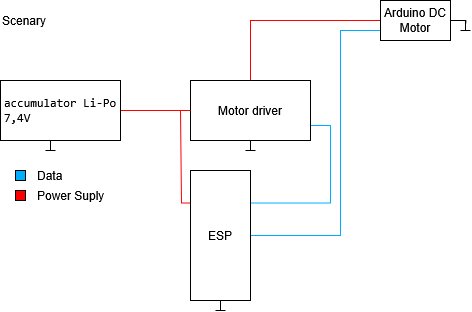

The diagram above was exported from draw.io. Its source (the exported page's mxGraphModel, read from the mxfile embedded in the PNG):
<mxGraphModel dx="983" dy="537" grid="1" gridSize="10" guides="1" tooltips="1" connect="1" arrows="1" fold="1" page="1" pageScale="1" pageWidth="850" pageHeight="1100" math="0" shadow="0">
  <root>
    <mxCell id="0" />
    <mxCell id="1" parent="0" />
    <mxCell id="sMoeYBtyqHSTWdhKIdmO-48" style="edgeStyle=orthogonalEdgeStyle;rounded=0;orthogonalLoop=1;jettySize=auto;html=1;exitX=0.5;exitY=0;exitDx=0;exitDy=0;entryX=0;entryY=0.5;entryDx=0;entryDy=0;endArrow=none;startFill=0;strokeColor=#FF0000;" edge="1" parent="1" source="sMoeYBtyqHSTWdhKIdmO-71" target="sMoeYBtyqHSTWdhKIdmO-76">
      <mxGeometry relative="1" as="geometry" />
    </mxCell>
    <mxCell id="sMoeYBtyqHSTWdhKIdmO-49" value="" style="endArrow=none;html=1;rounded=0;" edge="1" parent="1">
      <mxGeometry width="50" height="50" relative="1" as="geometry">
        <mxPoint x="80" y="180" as="sourcePoint" />
        <mxPoint x="80" y="170" as="targetPoint" />
      </mxGeometry>
    </mxCell>
    <mxCell id="sMoeYBtyqHSTWdhKIdmO-50" value="" style="endArrow=none;html=1;rounded=0;" edge="1" parent="1">
      <mxGeometry width="50" height="50" relative="1" as="geometry">
        <mxPoint x="75" y="180" as="sourcePoint" />
        <mxPoint x="85" y="180" as="targetPoint" />
      </mxGeometry>
    </mxCell>
    <mxCell id="sMoeYBtyqHSTWdhKIdmO-51" value="" style="endArrow=none;html=1;rounded=0;" edge="1" parent="1">
      <mxGeometry width="50" height="50" relative="1" as="geometry">
        <mxPoint x="280" y="180" as="sourcePoint" />
        <mxPoint x="280" y="170" as="targetPoint" />
      </mxGeometry>
    </mxCell>
    <mxCell id="sMoeYBtyqHSTWdhKIdmO-52" value="" style="endArrow=none;html=1;rounded=0;" edge="1" parent="1">
      <mxGeometry width="50" height="50" relative="1" as="geometry">
        <mxPoint x="275" y="180" as="sourcePoint" />
        <mxPoint x="285" y="180" as="targetPoint" />
      </mxGeometry>
    </mxCell>
    <mxCell id="sMoeYBtyqHSTWdhKIdmO-54" value="" style="endArrow=none;html=1;rounded=0;" edge="1" parent="1">
      <mxGeometry width="50" height="50" relative="1" as="geometry">
        <mxPoint x="250" y="340" as="sourcePoint" />
        <mxPoint x="250" y="330" as="targetPoint" />
      </mxGeometry>
    </mxCell>
    <mxCell id="sMoeYBtyqHSTWdhKIdmO-55" value="" style="endArrow=none;html=1;rounded=0;" edge="1" parent="1">
      <mxGeometry width="50" height="50" relative="1" as="geometry">
        <mxPoint x="245" y="340" as="sourcePoint" />
        <mxPoint x="255" y="340" as="targetPoint" />
      </mxGeometry>
    </mxCell>
    <mxCell id="sMoeYBtyqHSTWdhKIdmO-63" value="" style="whiteSpace=wrap;html=1;aspect=fixed;strokeColor=#000000;fillColor=#00AEFF;" vertex="1" parent="1">
      <mxGeometry x="45" y="200" width="10" height="10" as="geometry" />
    </mxCell>
    <mxCell id="sMoeYBtyqHSTWdhKIdmO-64" value="" style="whiteSpace=wrap;html=1;aspect=fixed;fillColor=#FF0000;" vertex="1" parent="1">
      <mxGeometry x="45" y="220" width="10" height="10" as="geometry" />
    </mxCell>
    <mxCell id="sMoeYBtyqHSTWdhKIdmO-65" value="&lt;div align=&quot;left&quot;&gt;Data&lt;/div&gt;" style="rounded=0;whiteSpace=wrap;html=1;strokeColor=none;align=left;fillColor=none;" vertex="1" parent="1">
      <mxGeometry x="65" y="200" width="70" height="10" as="geometry" />
    </mxCell>
    <mxCell id="sMoeYBtyqHSTWdhKIdmO-66" value="Power Suply" style="rounded=0;whiteSpace=wrap;html=1;strokeColor=none;align=left;fillColor=none;" vertex="1" parent="1">
      <mxGeometry x="65" y="220" width="70" height="10" as="geometry" />
    </mxCell>
    <mxCell id="sMoeYBtyqHSTWdhKIdmO-67" value="Scenary" style="rounded=0;whiteSpace=wrap;html=1;strokeColor=none;align=left;fillColor=none;" vertex="1" parent="1">
      <mxGeometry x="30" y="40" width="120" height="20" as="geometry" />
    </mxCell>
    <mxCell id="sMoeYBtyqHSTWdhKIdmO-95" style="edgeStyle=orthogonalEdgeStyle;rounded=0;orthogonalLoop=1;jettySize=auto;html=1;exitX=1;exitY=0.25;exitDx=0;exitDy=0;entryX=1;entryY=0.75;entryDx=0;entryDy=0;endArrow=none;startFill=0;strokeColor=#00AEFF;" edge="1" parent="1" source="sMoeYBtyqHSTWdhKIdmO-70" target="sMoeYBtyqHSTWdhKIdmO-71">
      <mxGeometry relative="1" as="geometry" />
    </mxCell>
    <mxCell id="sMoeYBtyqHSTWdhKIdmO-96" style="edgeStyle=orthogonalEdgeStyle;rounded=0;orthogonalLoop=1;jettySize=auto;html=1;exitX=1;exitY=0.5;exitDx=0;exitDy=0;entryX=0;entryY=0.75;entryDx=0;entryDy=0;endArrow=none;startFill=0;strokeColor=#00AEFF;" edge="1" parent="1" source="sMoeYBtyqHSTWdhKIdmO-70" target="sMoeYBtyqHSTWdhKIdmO-76">
      <mxGeometry relative="1" as="geometry">
        <Array as="points">
          <mxPoint x="370" y="265" />
          <mxPoint x="370" y="60" />
        </Array>
      </mxGeometry>
    </mxCell>
    <mxCell id="sMoeYBtyqHSTWdhKIdmO-103" style="edgeStyle=orthogonalEdgeStyle;rounded=0;orthogonalLoop=1;jettySize=auto;html=1;exitX=0;exitY=0.25;exitDx=0;exitDy=0;endArrow=none;startFill=0;strokeColor=#FF0000;" edge="1" parent="1" source="sMoeYBtyqHSTWdhKIdmO-70">
      <mxGeometry relative="1" as="geometry">
        <mxPoint x="210" y="140.00000000000006" as="targetPoint" />
        <Array as="points">
          <mxPoint x="211" y="232" />
          <mxPoint x="211" y="140" />
        </Array>
      </mxGeometry>
    </mxCell>
    <mxCell id="sMoeYBtyqHSTWdhKIdmO-70" value="ESP" style="rounded=0;whiteSpace=wrap;html=1;fillColor=none;" vertex="1" parent="1">
      <mxGeometry x="220" y="200" width="60" height="130" as="geometry" />
    </mxCell>
    <mxCell id="sMoeYBtyqHSTWdhKIdmO-71" value="Motor driver" style="rounded=0;whiteSpace=wrap;html=1;fillColor=none;" vertex="1" parent="1">
      <mxGeometry x="220" y="110" width="120" height="60" as="geometry" />
    </mxCell>
    <mxCell id="sMoeYBtyqHSTWdhKIdmO-101" style="edgeStyle=orthogonalEdgeStyle;rounded=0;orthogonalLoop=1;jettySize=auto;html=1;exitX=1;exitY=0.5;exitDx=0;exitDy=0;entryX=0;entryY=0.5;entryDx=0;entryDy=0;endArrow=none;startFill=0;strokeColor=#FF0000;" edge="1" parent="1" source="sMoeYBtyqHSTWdhKIdmO-74" target="sMoeYBtyqHSTWdhKIdmO-71">
      <mxGeometry relative="1" as="geometry">
        <mxPoint x="170" y="140" as="targetPoint" />
      </mxGeometry>
    </mxCell>
    <mxCell id="sMoeYBtyqHSTWdhKIdmO-74" value="&lt;pre aria-label=&quot;Preložený text: accumulator&quot; dir=&quot;ltr&quot; data-ved=&quot;2ahUKEwi7oaPUppSOAxXw_rsIHTr-OJMQ3ewLegQIDBAU&quot; style=&quot;text-align:left&quot; id=&quot;tw-target-text&quot; data-placeholder=&quot;Preklad&quot; class=&quot;tw-data-text tw-text-large tw-ta&quot;&gt;&lt;span lang=&quot;en&quot; class=&quot;Y2IQFc&quot;&gt;accumulator Li-Po&lt;br&gt;7,4V&lt;/span&gt;&lt;/pre&gt;" style="rounded=0;whiteSpace=wrap;html=1;fillColor=none;" vertex="1" parent="1">
      <mxGeometry x="30" y="110" width="120" height="60" as="geometry" />
    </mxCell>
    <mxCell id="sMoeYBtyqHSTWdhKIdmO-75" style="edgeStyle=orthogonalEdgeStyle;rounded=0;orthogonalLoop=1;jettySize=auto;html=1;exitX=1;exitY=0.5;exitDx=0;exitDy=0;endArrow=none;startFill=0;" edge="1" parent="1" source="sMoeYBtyqHSTWdhKIdmO-76">
      <mxGeometry relative="1" as="geometry">
        <mxPoint x="495.33333333333337" y="53.333333333333314" as="targetPoint" />
      </mxGeometry>
    </mxCell>
    <mxCell id="sMoeYBtyqHSTWdhKIdmO-76" value="Arduino DC&lt;br&gt;Motor" style="rounded=0;whiteSpace=wrap;html=1;fillColor=none;" vertex="1" parent="1">
      <mxGeometry x="410" y="30" width="70" height="40" as="geometry" />
    </mxCell>
    <mxCell id="sMoeYBtyqHSTWdhKIdmO-87" value="" style="endArrow=none;html=1;rounded=0;" edge="1" parent="1">
      <mxGeometry width="50" height="50" relative="1" as="geometry">
        <mxPoint x="495" y="60" as="sourcePoint" />
        <mxPoint x="495" y="50" as="targetPoint" />
      </mxGeometry>
    </mxCell>
    <mxCell id="sMoeYBtyqHSTWdhKIdmO-88" value="" style="endArrow=none;html=1;rounded=0;" edge="1" parent="1">
      <mxGeometry width="50" height="50" relative="1" as="geometry">
        <mxPoint x="490" y="60" as="sourcePoint" />
        <mxPoint x="500" y="60" as="targetPoint" />
      </mxGeometry>
    </mxCell>
  </root>
</mxGraphModel>